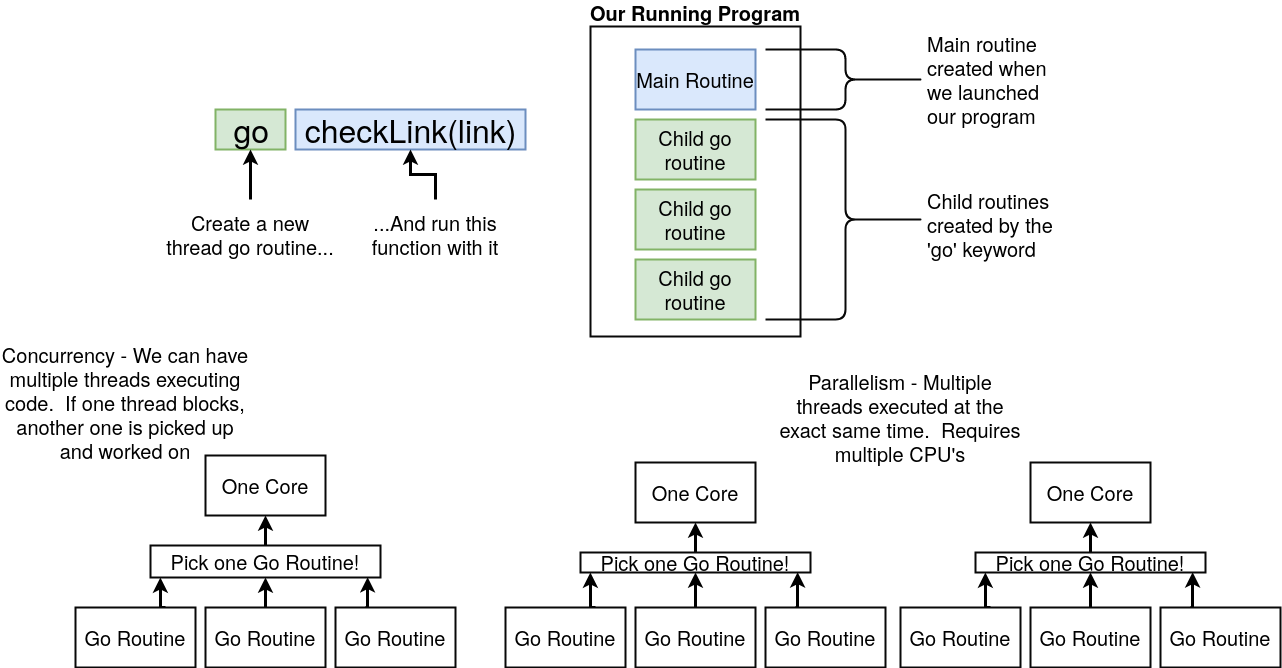

The diagram above was exported from draw.io. Its source (the exported page's mxGraphModel, read from the mxfile embedded in the PNG):
<mxGraphModel dx="2059" dy="1892" grid="1" gridSize="10" guides="1" tooltips="1" connect="1" arrows="1" fold="1" page="1" pageScale="1" pageWidth="850" pageHeight="1100" math="0" shadow="0">
  <root>
    <mxCell id="WYwV_XDQ5jIXv3yTVsKQ-0" />
    <mxCell id="WYwV_XDQ5jIXv3yTVsKQ-1" parent="WYwV_XDQ5jIXv3yTVsKQ-0" />
    <mxCell id="WYwV_XDQ5jIXv3yTVsKQ-2" value="" style="rounded=0;whiteSpace=wrap;html=1;shadow=0;labelBackgroundColor=none;strokeColor=#82b366;strokeWidth=2;fillColor=#d5e8d4;fontSize=32;fontColor=#000000;align=center;" vertex="1" parent="WYwV_XDQ5jIXv3yTVsKQ-1">
      <mxGeometry x="90" y="-73" width="70" height="40" as="geometry" />
    </mxCell>
    <mxCell id="WYwV_XDQ5jIXv3yTVsKQ-3" value="" style="rounded=0;whiteSpace=wrap;html=1;shadow=0;labelBackgroundColor=none;strokeColor=#6c8ebf;strokeWidth=2;fillColor=#dae8fc;fontSize=32;fontColor=#000000;align=center;" vertex="1" parent="WYwV_XDQ5jIXv3yTVsKQ-1">
      <mxGeometry x="170" y="-73" width="230" height="40" as="geometry" />
    </mxCell>
    <mxCell id="WYwV_XDQ5jIXv3yTVsKQ-4" value="go &amp;nbsp; &amp;nbsp;checkLink(link)" style="text;html=1;strokeColor=none;fillColor=none;align=center;verticalAlign=middle;whiteSpace=wrap;rounded=0;shadow=0;labelBackgroundColor=none;fontSize=32;fontColor=#000000;" vertex="1" parent="WYwV_XDQ5jIXv3yTVsKQ-1">
      <mxGeometry x="90" y="-63" width="320" height="20" as="geometry" />
    </mxCell>
    <mxCell id="WYwV_XDQ5jIXv3yTVsKQ-5" style="edgeStyle=orthogonalEdgeStyle;rounded=0;html=1;exitX=0.5;exitY=0;entryX=0.5;entryY=1;startArrow=none;startFill=0;endArrow=classic;endFill=1;jettySize=auto;orthogonalLoop=1;strokeColor=#000000;strokeWidth=3;fontSize=20;fontColor=#000000;" edge="1" parent="WYwV_XDQ5jIXv3yTVsKQ-1" source="WYwV_XDQ5jIXv3yTVsKQ-6" target="WYwV_XDQ5jIXv3yTVsKQ-2">
      <mxGeometry relative="1" as="geometry" />
    </mxCell>
    <mxCell id="WYwV_XDQ5jIXv3yTVsKQ-6" value="Create a new thread go routine..." style="text;html=1;strokeColor=none;fillColor=none;align=center;verticalAlign=middle;whiteSpace=wrap;rounded=0;shadow=0;labelBackgroundColor=none;fontSize=20;fontColor=#000000;" vertex="1" parent="WYwV_XDQ5jIXv3yTVsKQ-1">
      <mxGeometry x="40" y="17" width="170" height="70" as="geometry" />
    </mxCell>
    <mxCell id="WYwV_XDQ5jIXv3yTVsKQ-7" style="edgeStyle=orthogonalEdgeStyle;rounded=0;html=1;exitX=0.5;exitY=0;entryX=0.5;entryY=1;startArrow=none;startFill=0;endArrow=classic;endFill=1;jettySize=auto;orthogonalLoop=1;strokeColor=#000000;strokeWidth=3;fontSize=20;fontColor=#000000;" edge="1" parent="WYwV_XDQ5jIXv3yTVsKQ-1" source="WYwV_XDQ5jIXv3yTVsKQ-8" target="WYwV_XDQ5jIXv3yTVsKQ-3">
      <mxGeometry relative="1" as="geometry" />
    </mxCell>
    <mxCell id="WYwV_XDQ5jIXv3yTVsKQ-8" value="...And run this function with it" style="text;html=1;strokeColor=none;fillColor=none;align=center;verticalAlign=middle;whiteSpace=wrap;rounded=0;shadow=0;labelBackgroundColor=none;fontSize=20;fontColor=#000000;" vertex="1" parent="WYwV_XDQ5jIXv3yTVsKQ-1">
      <mxGeometry x="230" y="17" width="160" height="70" as="geometry" />
    </mxCell>
    <mxCell id="WYwV_XDQ5jIXv3yTVsKQ-9" value="Concurrency - We can have multiple threads executing code. &amp;nbsp;If one thread blocks, another one is picked up and worked on" style="text;html=1;strokeColor=none;fillColor=none;align=center;verticalAlign=middle;whiteSpace=wrap;rounded=0;shadow=0;labelBackgroundColor=none;fontSize=20;fontColor=#000000;" vertex="1" parent="WYwV_XDQ5jIXv3yTVsKQ-1">
      <mxGeometry x="-125" y="185" width="250" height="70" as="geometry" />
    </mxCell>
    <mxCell id="WYwV_XDQ5jIXv3yTVsKQ-10" style="edgeStyle=orthogonalEdgeStyle;rounded=0;html=1;exitX=0.75;exitY=0;entryX=0.043;entryY=1;entryPerimeter=0;startArrow=none;startFill=0;endArrow=classic;endFill=1;jettySize=auto;orthogonalLoop=1;strokeColor=#000000;strokeWidth=3;fontSize=20;fontColor=#000000;" edge="1" parent="WYwV_XDQ5jIXv3yTVsKQ-1" source="WYwV_XDQ5jIXv3yTVsKQ-11" target="WYwV_XDQ5jIXv3yTVsKQ-18">
      <mxGeometry relative="1" as="geometry" />
    </mxCell>
    <mxCell id="WYwV_XDQ5jIXv3yTVsKQ-11" value="Go Routine" style="rounded=0;whiteSpace=wrap;html=1;shadow=0;labelBackgroundColor=none;strokeColor=#080808;strokeWidth=2;fillColor=#ffffff;fontSize=20;fontColor=#000000;align=center;" vertex="1" parent="WYwV_XDQ5jIXv3yTVsKQ-1">
      <mxGeometry x="-50" y="425" width="120" height="60" as="geometry" />
    </mxCell>
    <mxCell id="WYwV_XDQ5jIXv3yTVsKQ-12" value="One Core" style="rounded=0;whiteSpace=wrap;html=1;shadow=0;labelBackgroundColor=none;strokeColor=#080808;strokeWidth=2;fillColor=#ffffff;fontSize=20;fontColor=#000000;align=center;" vertex="1" parent="WYwV_XDQ5jIXv3yTVsKQ-1">
      <mxGeometry x="80" y="273" width="120" height="60" as="geometry" />
    </mxCell>
    <mxCell id="WYwV_XDQ5jIXv3yTVsKQ-13" style="edgeStyle=orthogonalEdgeStyle;rounded=0;html=1;exitX=0.5;exitY=0;startArrow=none;startFill=0;endArrow=classic;endFill=1;jettySize=auto;orthogonalLoop=1;strokeColor=#000000;strokeWidth=3;fontSize=20;fontColor=#000000;" edge="1" parent="WYwV_XDQ5jIXv3yTVsKQ-1" source="WYwV_XDQ5jIXv3yTVsKQ-14" target="WYwV_XDQ5jIXv3yTVsKQ-18">
      <mxGeometry relative="1" as="geometry" />
    </mxCell>
    <mxCell id="WYwV_XDQ5jIXv3yTVsKQ-14" value="Go Routine" style="rounded=0;whiteSpace=wrap;html=1;shadow=0;labelBackgroundColor=none;strokeColor=#080808;strokeWidth=2;fillColor=#ffffff;fontSize=20;fontColor=#000000;align=center;" vertex="1" parent="WYwV_XDQ5jIXv3yTVsKQ-1">
      <mxGeometry x="80" y="425" width="120" height="60" as="geometry" />
    </mxCell>
    <mxCell id="WYwV_XDQ5jIXv3yTVsKQ-15" style="edgeStyle=orthogonalEdgeStyle;rounded=0;html=1;exitX=0.25;exitY=0;entryX=0.944;entryY=0.99;entryPerimeter=0;startArrow=none;startFill=0;endArrow=classic;endFill=1;jettySize=auto;orthogonalLoop=1;strokeColor=#000000;strokeWidth=3;fontSize=20;fontColor=#000000;" edge="1" parent="WYwV_XDQ5jIXv3yTVsKQ-1" source="WYwV_XDQ5jIXv3yTVsKQ-16" target="WYwV_XDQ5jIXv3yTVsKQ-18">
      <mxGeometry relative="1" as="geometry" />
    </mxCell>
    <mxCell id="WYwV_XDQ5jIXv3yTVsKQ-16" value="Go Routine" style="rounded=0;whiteSpace=wrap;html=1;shadow=0;labelBackgroundColor=none;strokeColor=#080808;strokeWidth=2;fillColor=#ffffff;fontSize=20;fontColor=#000000;align=center;" vertex="1" parent="WYwV_XDQ5jIXv3yTVsKQ-1">
      <mxGeometry x="210" y="425" width="120" height="60" as="geometry" />
    </mxCell>
    <mxCell id="WYwV_XDQ5jIXv3yTVsKQ-17" style="edgeStyle=orthogonalEdgeStyle;rounded=0;html=1;exitX=0.5;exitY=0;entryX=0.5;entryY=1;startArrow=none;startFill=0;endArrow=classic;endFill=1;jettySize=auto;orthogonalLoop=1;strokeColor=#000000;strokeWidth=3;fontSize=20;fontColor=#000000;" edge="1" parent="WYwV_XDQ5jIXv3yTVsKQ-1" source="WYwV_XDQ5jIXv3yTVsKQ-18" target="WYwV_XDQ5jIXv3yTVsKQ-12">
      <mxGeometry relative="1" as="geometry" />
    </mxCell>
    <mxCell id="WYwV_XDQ5jIXv3yTVsKQ-18" value="Pick one Go Routine!" style="rounded=0;whiteSpace=wrap;html=1;shadow=0;labelBackgroundColor=none;strokeColor=#080808;strokeWidth=2;fillColor=#ffffff;fontSize=20;fontColor=#000000;align=center;" vertex="1" parent="WYwV_XDQ5jIXv3yTVsKQ-1">
      <mxGeometry x="25" y="363" width="230" height="32" as="geometry" />
    </mxCell>
    <mxCell id="WYwV_XDQ5jIXv3yTVsKQ-19" style="edgeStyle=orthogonalEdgeStyle;rounded=0;html=1;exitX=0.75;exitY=0;entryX=0.043;entryY=1;entryPerimeter=0;startArrow=none;startFill=0;endArrow=classic;endFill=1;jettySize=auto;orthogonalLoop=1;strokeColor=#000000;strokeWidth=3;fontSize=20;fontColor=#000000;" edge="1" parent="WYwV_XDQ5jIXv3yTVsKQ-1" source="WYwV_XDQ5jIXv3yTVsKQ-20" target="WYwV_XDQ5jIXv3yTVsKQ-28">
      <mxGeometry relative="1" as="geometry" />
    </mxCell>
    <mxCell id="WYwV_XDQ5jIXv3yTVsKQ-20" value="Go Routine" style="rounded=0;whiteSpace=wrap;html=1;shadow=0;labelBackgroundColor=none;strokeColor=#080808;strokeWidth=2;fillColor=#ffffff;fontSize=20;fontColor=#000000;align=center;" vertex="1" parent="WYwV_XDQ5jIXv3yTVsKQ-1">
      <mxGeometry x="380" y="425" width="120" height="60" as="geometry" />
    </mxCell>
    <mxCell id="WYwV_XDQ5jIXv3yTVsKQ-21" value="One Core" style="rounded=0;whiteSpace=wrap;html=1;shadow=0;labelBackgroundColor=none;strokeColor=#080808;strokeWidth=2;fillColor=#ffffff;fontSize=20;fontColor=#000000;align=center;" vertex="1" parent="WYwV_XDQ5jIXv3yTVsKQ-1">
      <mxGeometry x="510" y="280" width="120" height="60" as="geometry" />
    </mxCell>
    <mxCell id="WYwV_XDQ5jIXv3yTVsKQ-22" style="edgeStyle=orthogonalEdgeStyle;rounded=0;html=1;exitX=0.5;exitY=0;startArrow=none;startFill=0;endArrow=classic;endFill=1;jettySize=auto;orthogonalLoop=1;strokeColor=#000000;strokeWidth=3;fontSize=20;fontColor=#000000;" edge="1" parent="WYwV_XDQ5jIXv3yTVsKQ-1" source="WYwV_XDQ5jIXv3yTVsKQ-23" target="WYwV_XDQ5jIXv3yTVsKQ-28">
      <mxGeometry relative="1" as="geometry" />
    </mxCell>
    <mxCell id="WYwV_XDQ5jIXv3yTVsKQ-23" value="Go Routine" style="rounded=0;whiteSpace=wrap;html=1;shadow=0;labelBackgroundColor=none;strokeColor=#080808;strokeWidth=2;fillColor=#ffffff;fontSize=20;fontColor=#000000;align=center;" vertex="1" parent="WYwV_XDQ5jIXv3yTVsKQ-1">
      <mxGeometry x="510" y="425" width="120" height="60" as="geometry" />
    </mxCell>
    <mxCell id="WYwV_XDQ5jIXv3yTVsKQ-24" style="edgeStyle=orthogonalEdgeStyle;rounded=0;html=1;exitX=0.25;exitY=0;entryX=0.944;entryY=0.99;entryPerimeter=0;startArrow=none;startFill=0;endArrow=classic;endFill=1;jettySize=auto;orthogonalLoop=1;strokeColor=#000000;strokeWidth=3;fontSize=20;fontColor=#000000;" edge="1" parent="WYwV_XDQ5jIXv3yTVsKQ-1" source="WYwV_XDQ5jIXv3yTVsKQ-25" target="WYwV_XDQ5jIXv3yTVsKQ-28">
      <mxGeometry relative="1" as="geometry" />
    </mxCell>
    <mxCell id="WYwV_XDQ5jIXv3yTVsKQ-25" value="Go Routine" style="rounded=0;whiteSpace=wrap;html=1;shadow=0;labelBackgroundColor=none;strokeColor=#080808;strokeWidth=2;fillColor=#ffffff;fontSize=20;fontColor=#000000;align=center;" vertex="1" parent="WYwV_XDQ5jIXv3yTVsKQ-1">
      <mxGeometry x="640" y="425" width="120" height="60" as="geometry" />
    </mxCell>
    <mxCell id="WYwV_XDQ5jIXv3yTVsKQ-26" value="Parallelism - Multiple threads executed at the exact same time. &amp;nbsp;Requires multiple CPU's" style="text;html=1;strokeColor=none;fillColor=none;align=center;verticalAlign=middle;whiteSpace=wrap;rounded=0;shadow=0;labelBackgroundColor=none;fontSize=20;fontColor=#000000;" vertex="1" parent="WYwV_XDQ5jIXv3yTVsKQ-1">
      <mxGeometry x="650" y="200" width="250" height="70" as="geometry" />
    </mxCell>
    <mxCell id="WYwV_XDQ5jIXv3yTVsKQ-27" style="edgeStyle=orthogonalEdgeStyle;rounded=0;html=1;exitX=0.5;exitY=0;entryX=0.5;entryY=1;startArrow=none;startFill=0;endArrow=classic;endFill=1;jettySize=auto;orthogonalLoop=1;strokeColor=#000000;strokeWidth=3;fontSize=20;fontColor=#000000;" edge="1" parent="WYwV_XDQ5jIXv3yTVsKQ-1" source="WYwV_XDQ5jIXv3yTVsKQ-28" target="WYwV_XDQ5jIXv3yTVsKQ-21">
      <mxGeometry relative="1" as="geometry" />
    </mxCell>
    <mxCell id="WYwV_XDQ5jIXv3yTVsKQ-28" value="Pick one Go Routine!" style="rounded=0;whiteSpace=wrap;html=1;shadow=0;labelBackgroundColor=none;strokeColor=#080808;strokeWidth=2;fillColor=#ffffff;fontSize=20;fontColor=#000000;align=center;" vertex="1" parent="WYwV_XDQ5jIXv3yTVsKQ-1">
      <mxGeometry x="455" y="370" width="230" height="20" as="geometry" />
    </mxCell>
    <mxCell id="WYwV_XDQ5jIXv3yTVsKQ-29" style="edgeStyle=orthogonalEdgeStyle;rounded=0;html=1;exitX=0.75;exitY=0;entryX=0.043;entryY=1;entryPerimeter=0;startArrow=none;startFill=0;endArrow=classic;endFill=1;jettySize=auto;orthogonalLoop=1;strokeColor=#000000;strokeWidth=3;fontSize=20;fontColor=#000000;" edge="1" parent="WYwV_XDQ5jIXv3yTVsKQ-1" source="WYwV_XDQ5jIXv3yTVsKQ-30" target="WYwV_XDQ5jIXv3yTVsKQ-37">
      <mxGeometry relative="1" as="geometry" />
    </mxCell>
    <mxCell id="WYwV_XDQ5jIXv3yTVsKQ-30" value="Go Routine" style="rounded=0;whiteSpace=wrap;html=1;shadow=0;labelBackgroundColor=none;strokeColor=#080808;strokeWidth=2;fillColor=#ffffff;fontSize=20;fontColor=#000000;align=center;" vertex="1" parent="WYwV_XDQ5jIXv3yTVsKQ-1">
      <mxGeometry x="775" y="425" width="120" height="60" as="geometry" />
    </mxCell>
    <mxCell id="WYwV_XDQ5jIXv3yTVsKQ-31" value="One Core" style="rounded=0;whiteSpace=wrap;html=1;shadow=0;labelBackgroundColor=none;strokeColor=#080808;strokeWidth=2;fillColor=#ffffff;fontSize=20;fontColor=#000000;align=center;" vertex="1" parent="WYwV_XDQ5jIXv3yTVsKQ-1">
      <mxGeometry x="905" y="280" width="120" height="60" as="geometry" />
    </mxCell>
    <mxCell id="WYwV_XDQ5jIXv3yTVsKQ-32" style="edgeStyle=orthogonalEdgeStyle;rounded=0;html=1;exitX=0.5;exitY=0;startArrow=none;startFill=0;endArrow=classic;endFill=1;jettySize=auto;orthogonalLoop=1;strokeColor=#000000;strokeWidth=3;fontSize=20;fontColor=#000000;" edge="1" parent="WYwV_XDQ5jIXv3yTVsKQ-1" source="WYwV_XDQ5jIXv3yTVsKQ-33" target="WYwV_XDQ5jIXv3yTVsKQ-37">
      <mxGeometry relative="1" as="geometry" />
    </mxCell>
    <mxCell id="WYwV_XDQ5jIXv3yTVsKQ-33" value="Go Routine" style="rounded=0;whiteSpace=wrap;html=1;shadow=0;labelBackgroundColor=none;strokeColor=#080808;strokeWidth=2;fillColor=#ffffff;fontSize=20;fontColor=#000000;align=center;" vertex="1" parent="WYwV_XDQ5jIXv3yTVsKQ-1">
      <mxGeometry x="905" y="425" width="120" height="60" as="geometry" />
    </mxCell>
    <mxCell id="WYwV_XDQ5jIXv3yTVsKQ-34" style="edgeStyle=orthogonalEdgeStyle;rounded=0;html=1;exitX=0.25;exitY=0;entryX=0.944;entryY=0.99;entryPerimeter=0;startArrow=none;startFill=0;endArrow=classic;endFill=1;jettySize=auto;orthogonalLoop=1;strokeColor=#000000;strokeWidth=3;fontSize=20;fontColor=#000000;" edge="1" parent="WYwV_XDQ5jIXv3yTVsKQ-1" source="WYwV_XDQ5jIXv3yTVsKQ-35" target="WYwV_XDQ5jIXv3yTVsKQ-37">
      <mxGeometry relative="1" as="geometry" />
    </mxCell>
    <mxCell id="WYwV_XDQ5jIXv3yTVsKQ-35" value="Go Routine" style="rounded=0;whiteSpace=wrap;html=1;shadow=0;labelBackgroundColor=none;strokeColor=#080808;strokeWidth=2;fillColor=#ffffff;fontSize=20;fontColor=#000000;align=center;" vertex="1" parent="WYwV_XDQ5jIXv3yTVsKQ-1">
      <mxGeometry x="1035" y="425" width="120" height="60" as="geometry" />
    </mxCell>
    <mxCell id="WYwV_XDQ5jIXv3yTVsKQ-36" style="edgeStyle=orthogonalEdgeStyle;rounded=0;html=1;exitX=0.5;exitY=0;entryX=0.5;entryY=1;startArrow=none;startFill=0;endArrow=classic;endFill=1;jettySize=auto;orthogonalLoop=1;strokeColor=#000000;strokeWidth=3;fontSize=20;fontColor=#000000;" edge="1" parent="WYwV_XDQ5jIXv3yTVsKQ-1" source="WYwV_XDQ5jIXv3yTVsKQ-37" target="WYwV_XDQ5jIXv3yTVsKQ-31">
      <mxGeometry relative="1" as="geometry" />
    </mxCell>
    <mxCell id="WYwV_XDQ5jIXv3yTVsKQ-37" value="Pick one Go Routine!" style="rounded=0;whiteSpace=wrap;html=1;shadow=0;labelBackgroundColor=none;strokeColor=#080808;strokeWidth=2;fillColor=#ffffff;fontSize=20;fontColor=#000000;align=center;" vertex="1" parent="WYwV_XDQ5jIXv3yTVsKQ-1">
      <mxGeometry x="850" y="370" width="230" height="20" as="geometry" />
    </mxCell>
    <mxCell id="WYwV_XDQ5jIXv3yTVsKQ-38" value="" style="rounded=0;whiteSpace=wrap;html=1;shadow=0;labelBackgroundColor=none;strokeColor=#080808;strokeWidth=2;fillColor=#ffffff;fontSize=20;fontColor=#000000;align=center;" vertex="1" parent="WYwV_XDQ5jIXv3yTVsKQ-1">
      <mxGeometry x="465" y="-156" width="210" height="310" as="geometry" />
    </mxCell>
    <mxCell id="WYwV_XDQ5jIXv3yTVsKQ-39" value="Main Routine" style="rounded=0;whiteSpace=wrap;html=1;shadow=0;labelBackgroundColor=none;strokeColor=#6c8ebf;strokeWidth=2;fillColor=#dae8fc;fontSize=20;fontColor=#000000;align=center;" vertex="1" parent="WYwV_XDQ5jIXv3yTVsKQ-1">
      <mxGeometry x="510" y="-133" width="120" height="60" as="geometry" />
    </mxCell>
    <mxCell id="WYwV_XDQ5jIXv3yTVsKQ-40" value="Our Running Program" style="text;html=1;strokeColor=none;fillColor=none;align=center;verticalAlign=middle;whiteSpace=wrap;rounded=0;shadow=0;labelBackgroundColor=none;fontSize=20;fontColor=#000000;fontStyle=1" vertex="1" parent="WYwV_XDQ5jIXv3yTVsKQ-1">
      <mxGeometry x="460" y="-180" width="220" height="20" as="geometry" />
    </mxCell>
    <mxCell id="WYwV_XDQ5jIXv3yTVsKQ-41" value="Child go routine" style="rounded=0;whiteSpace=wrap;html=1;shadow=0;labelBackgroundColor=none;strokeColor=#82b366;strokeWidth=2;fillColor=#d5e8d4;fontSize=20;fontColor=#000000;align=center;" vertex="1" parent="WYwV_XDQ5jIXv3yTVsKQ-1">
      <mxGeometry x="510" y="-63" width="120" height="60" as="geometry" />
    </mxCell>
    <mxCell id="WYwV_XDQ5jIXv3yTVsKQ-42" value="Child go routine" style="rounded=0;whiteSpace=wrap;html=1;shadow=0;labelBackgroundColor=none;strokeColor=#82b366;strokeWidth=2;fillColor=#d5e8d4;fontSize=20;fontColor=#000000;align=center;" vertex="1" parent="WYwV_XDQ5jIXv3yTVsKQ-1">
      <mxGeometry x="510" y="7" width="120" height="60" as="geometry" />
    </mxCell>
    <mxCell id="WYwV_XDQ5jIXv3yTVsKQ-43" value="Child go routine" style="rounded=0;whiteSpace=wrap;html=1;shadow=0;labelBackgroundColor=none;strokeColor=#82b366;strokeWidth=2;fillColor=#d5e8d4;fontSize=20;fontColor=#000000;align=center;" vertex="1" parent="WYwV_XDQ5jIXv3yTVsKQ-1">
      <mxGeometry x="510" y="77" width="120" height="60" as="geometry" />
    </mxCell>
    <mxCell id="WYwV_XDQ5jIXv3yTVsKQ-44" value="" style="shape=curlyBracket;whiteSpace=wrap;html=1;rounded=1;shadow=0;labelBackgroundColor=none;strokeColor=#080808;strokeWidth=2;fillColor=#ffffff;fontSize=20;fontColor=#000000;align=center;rotation=180;" vertex="1" parent="WYwV_XDQ5jIXv3yTVsKQ-1">
      <mxGeometry x="640" y="-133" width="160" height="60" as="geometry" />
    </mxCell>
    <mxCell id="WYwV_XDQ5jIXv3yTVsKQ-45" value="" style="shape=curlyBracket;whiteSpace=wrap;html=1;rounded=1;shadow=0;labelBackgroundColor=none;strokeColor=#080808;strokeWidth=2;fillColor=#ffffff;fontSize=20;fontColor=#000000;align=center;rotation=180;" vertex="1" parent="WYwV_XDQ5jIXv3yTVsKQ-1">
      <mxGeometry x="640" y="-63" width="160" height="200" as="geometry" />
    </mxCell>
    <mxCell id="WYwV_XDQ5jIXv3yTVsKQ-46" value="Child routines created by the 'go' keyword" style="text;html=1;strokeColor=none;fillColor=none;align=left;verticalAlign=middle;whiteSpace=wrap;rounded=0;shadow=0;labelBackgroundColor=none;fontSize=20;fontColor=#000000;" vertex="1" parent="WYwV_XDQ5jIXv3yTVsKQ-1">
      <mxGeometry x="800" y="-13" width="140" height="110" as="geometry" />
    </mxCell>
    <mxCell id="WYwV_XDQ5jIXv3yTVsKQ-47" value="Main routine created when we launched our program" style="text;html=1;strokeColor=none;fillColor=none;align=left;verticalAlign=middle;whiteSpace=wrap;rounded=0;shadow=0;labelBackgroundColor=none;fontSize=20;fontColor=#000000;" vertex="1" parent="WYwV_XDQ5jIXv3yTVsKQ-1">
      <mxGeometry x="800" y="-158" width="140" height="110" as="geometry" />
    </mxCell>
  </root>
</mxGraphModel>